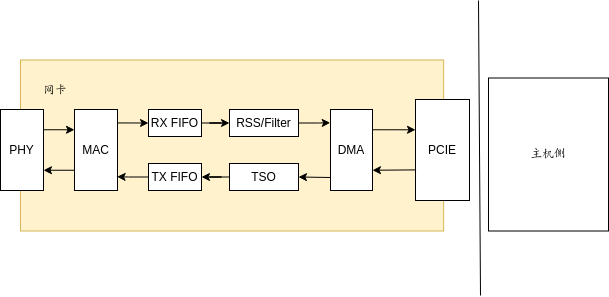

The diagram above was exported from draw.io. Its source (the exported page's mxGraphModel, read from the mxfile embedded in the PNG):
<mxGraphModel dx="816" dy="423" grid="0" gridSize="10" guides="1" tooltips="1" connect="1" arrows="1" fold="1" page="1" pageScale="1" pageWidth="827" pageHeight="1169" math="0" shadow="0">
  <root>
    <mxCell id="0" />
    <mxCell id="1" parent="0" />
    <mxCell id="x4KqBEx2E9xjWK10XS6U-1" value="" style="rounded=0;whiteSpace=wrap;html=1;fillColor=#fff2cc;strokeColor=#d6b656;" vertex="1" parent="1">
      <mxGeometry x="69" y="222.5" width="423.17" height="171" as="geometry" />
    </mxCell>
    <mxCell id="x4KqBEx2E9xjWK10XS6U-2" value="PHY" style="rounded=0;whiteSpace=wrap;html=1;" vertex="1" parent="1">
      <mxGeometry x="49" y="272" width="43" height="81" as="geometry" />
    </mxCell>
    <mxCell id="x4KqBEx2E9xjWK10XS6U-3" value="MAC" style="rounded=0;whiteSpace=wrap;html=1;" vertex="1" parent="1">
      <mxGeometry x="123" y="272" width="43" height="81" as="geometry" />
    </mxCell>
    <mxCell id="x4KqBEx2E9xjWK10XS6U-6" value="" style="endArrow=classic;html=1;rounded=0;entryX=0;entryY=0.25;entryDx=0;entryDy=0;exitX=1;exitY=0.25;exitDx=0;exitDy=0;" edge="1" parent="1" source="x4KqBEx2E9xjWK10XS6U-2" target="x4KqBEx2E9xjWK10XS6U-3">
      <mxGeometry width="50" height="50" relative="1" as="geometry">
        <mxPoint x="139" y="377" as="sourcePoint" />
        <mxPoint x="189" y="327" as="targetPoint" />
      </mxGeometry>
    </mxCell>
    <mxCell id="x4KqBEx2E9xjWK10XS6U-7" value="" style="endArrow=classic;html=1;rounded=0;entryX=1;entryY=0.75;entryDx=0;entryDy=0;exitX=0;exitY=0.75;exitDx=0;exitDy=0;" edge="1" parent="1" source="x4KqBEx2E9xjWK10XS6U-3" target="x4KqBEx2E9xjWK10XS6U-2">
      <mxGeometry width="50" height="50" relative="1" as="geometry">
        <mxPoint x="139" y="377" as="sourcePoint" />
        <mxPoint x="189" y="327" as="targetPoint" />
      </mxGeometry>
    </mxCell>
    <mxCell id="x4KqBEx2E9xjWK10XS6U-8" value="PCIE" style="rounded=0;whiteSpace=wrap;html=1;" vertex="1" parent="1">
      <mxGeometry x="464" y="262" width="54" height="101" as="geometry" />
    </mxCell>
    <mxCell id="x4KqBEx2E9xjWK10XS6U-11" value="" style="endArrow=none;html=1;rounded=0;" edge="1" parent="1">
      <mxGeometry width="50" height="50" relative="1" as="geometry">
        <mxPoint x="529" y="458" as="sourcePoint" />
        <mxPoint x="527" y="163" as="targetPoint" />
      </mxGeometry>
    </mxCell>
    <mxCell id="x4KqBEx2E9xjWK10XS6U-13" value="主机侧" style="rounded=0;whiteSpace=wrap;html=1;" vertex="1" parent="1">
      <mxGeometry x="537" y="240.5" width="120" height="153" as="geometry" />
    </mxCell>
    <mxCell id="x4KqBEx2E9xjWK10XS6U-14" value="网卡" style="text;html=1;align=center;verticalAlign=middle;whiteSpace=wrap;rounded=0;" vertex="1" parent="1">
      <mxGeometry x="74" y="238" width="60" height="30" as="geometry" />
    </mxCell>
    <mxCell id="x4KqBEx2E9xjWK10XS6U-17" value="DMA" style="rounded=0;whiteSpace=wrap;html=1;" vertex="1" parent="1">
      <mxGeometry x="379" y="272" width="42" height="81" as="geometry" />
    </mxCell>
    <mxCell id="x4KqBEx2E9xjWK10XS6U-19" value="" style="endArrow=classic;html=1;rounded=0;entryX=0;entryY=0.3;entryDx=0;entryDy=0;exitX=1;exitY=0.25;exitDx=0;exitDy=0;entryPerimeter=0;" edge="1" parent="1" source="x4KqBEx2E9xjWK10XS6U-17" target="x4KqBEx2E9xjWK10XS6U-8">
      <mxGeometry width="50" height="50" relative="1" as="geometry">
        <mxPoint x="417" y="287" as="sourcePoint" />
        <mxPoint x="294" y="232" as="targetPoint" />
      </mxGeometry>
    </mxCell>
    <mxCell id="x4KqBEx2E9xjWK10XS6U-20" value="" style="endArrow=classic;html=1;rounded=0;entryX=1;entryY=0.75;entryDx=0;entryDy=0;exitX=0.011;exitY=0.697;exitDx=0;exitDy=0;exitPerimeter=0;" edge="1" parent="1" source="x4KqBEx2E9xjWK10XS6U-8" target="x4KqBEx2E9xjWK10XS6U-17">
      <mxGeometry width="50" height="50" relative="1" as="geometry">
        <mxPoint x="244" y="282" as="sourcePoint" />
        <mxPoint x="294" y="232" as="targetPoint" />
      </mxGeometry>
    </mxCell>
    <mxCell id="x4KqBEx2E9xjWK10XS6U-29" style="edgeStyle=orthogonalEdgeStyle;rounded=0;orthogonalLoop=1;jettySize=auto;html=1;entryX=1;entryY=0.5;entryDx=0;entryDy=0;" edge="1" parent="1" source="x4KqBEx2E9xjWK10XS6U-21" target="x4KqBEx2E9xjWK10XS6U-23">
      <mxGeometry relative="1" as="geometry" />
    </mxCell>
    <mxCell id="x4KqBEx2E9xjWK10XS6U-21" value="TSO" style="rounded=0;whiteSpace=wrap;html=1;" vertex="1" parent="1">
      <mxGeometry x="278" y="326" width="69" height="27" as="geometry" />
    </mxCell>
    <mxCell id="x4KqBEx2E9xjWK10XS6U-23" value="TX FIFO" style="rounded=0;whiteSpace=wrap;html=1;" vertex="1" parent="1">
      <mxGeometry x="197" y="326" width="53" height="27" as="geometry" />
    </mxCell>
    <mxCell id="x4KqBEx2E9xjWK10XS6U-36" style="edgeStyle=orthogonalEdgeStyle;rounded=0;orthogonalLoop=1;jettySize=auto;html=1;entryX=0;entryY=0.5;entryDx=0;entryDy=0;" edge="1" parent="1" source="x4KqBEx2E9xjWK10XS6U-24" target="x4KqBEx2E9xjWK10XS6U-26">
      <mxGeometry relative="1" as="geometry" />
    </mxCell>
    <mxCell id="x4KqBEx2E9xjWK10XS6U-24" value="RX FIFO" style="rounded=0;whiteSpace=wrap;html=1;" vertex="1" parent="1">
      <mxGeometry x="197" y="272" width="53" height="27" as="geometry" />
    </mxCell>
    <mxCell id="x4KqBEx2E9xjWK10XS6U-26" value="RSS/Filter" style="rounded=0;whiteSpace=wrap;html=1;" vertex="1" parent="1">
      <mxGeometry x="278" y="272" width="69" height="27" as="geometry" />
    </mxCell>
    <mxCell id="x4KqBEx2E9xjWK10XS6U-28" value="" style="endArrow=classic;html=1;rounded=0;entryX=1;entryY=0.5;entryDx=0;entryDy=0;" edge="1" parent="1" target="x4KqBEx2E9xjWK10XS6U-21">
      <mxGeometry width="50" height="50" relative="1" as="geometry">
        <mxPoint x="379" y="340" as="sourcePoint" />
        <mxPoint x="295" y="232" as="targetPoint" />
      </mxGeometry>
    </mxCell>
    <mxCell id="x4KqBEx2E9xjWK10XS6U-33" style="edgeStyle=orthogonalEdgeStyle;rounded=0;orthogonalLoop=1;jettySize=auto;html=1;entryX=0.991;entryY=0.83;entryDx=0;entryDy=0;entryPerimeter=0;" edge="1" parent="1" source="x4KqBEx2E9xjWK10XS6U-23" target="x4KqBEx2E9xjWK10XS6U-3">
      <mxGeometry relative="1" as="geometry" />
    </mxCell>
    <mxCell id="x4KqBEx2E9xjWK10XS6U-35" value="" style="endArrow=classic;html=1;rounded=0;entryX=0;entryY=0.5;entryDx=0;entryDy=0;exitX=1.007;exitY=0.166;exitDx=0;exitDy=0;exitPerimeter=0;" edge="1" parent="1" source="x4KqBEx2E9xjWK10XS6U-3" target="x4KqBEx2E9xjWK10XS6U-24">
      <mxGeometry width="50" height="50" relative="1" as="geometry">
        <mxPoint x="205" y="326" as="sourcePoint" />
        <mxPoint x="255" y="276" as="targetPoint" />
      </mxGeometry>
    </mxCell>
    <mxCell id="x4KqBEx2E9xjWK10XS6U-37" style="edgeStyle=orthogonalEdgeStyle;rounded=0;orthogonalLoop=1;jettySize=auto;html=1;entryX=-0.006;entryY=0.164;entryDx=0;entryDy=0;entryPerimeter=0;" edge="1" parent="1" source="x4KqBEx2E9xjWK10XS6U-26" target="x4KqBEx2E9xjWK10XS6U-17">
      <mxGeometry relative="1" as="geometry" />
    </mxCell>
  </root>
</mxGraphModel>